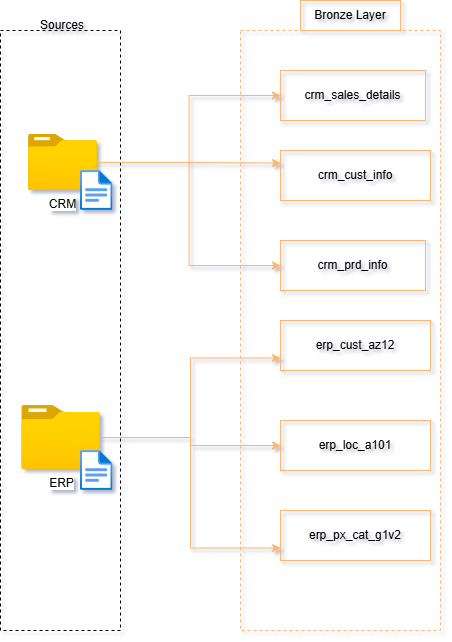

The diagram above was exported from draw.io. Its source (the exported page's mxGraphModel, read from the mxfile embedded in the PNG):
<mxGraphModel dx="1426" dy="841" grid="1" gridSize="10" guides="1" tooltips="1" connect="1" arrows="1" fold="1" page="0" pageScale="1" pageWidth="850" pageHeight="1100" background="#ffffff" math="0" shadow="1">
  <root>
    <mxCell id="0" />
    <mxCell id="1" parent="0" />
    <mxCell id="4E2dH_lq2mU9tJwN37UT-1" value="" style="rounded=0;whiteSpace=wrap;html=1;fillColor=none;dashed=1;fontColor=#000000;strokeColor=#000000;" vertex="1" parent="1">
      <mxGeometry x="80" y="120" width="120" height="600" as="geometry" />
    </mxCell>
    <mxCell id="4E2dH_lq2mU9tJwN37UT-18" style="edgeStyle=orthogonalEdgeStyle;rounded=0;orthogonalLoop=1;jettySize=auto;html=1;entryX=0;entryY=0.25;entryDx=0;entryDy=0;fontColor=#000000;strokeColor=#FFB570;" edge="1" parent="1" source="4E2dH_lq2mU9tJwN37UT-2" target="4E2dH_lq2mU9tJwN37UT-10">
      <mxGeometry relative="1" as="geometry" />
    </mxCell>
    <mxCell id="4E2dH_lq2mU9tJwN37UT-19" style="edgeStyle=orthogonalEdgeStyle;rounded=0;orthogonalLoop=1;jettySize=auto;html=1;entryX=0;entryY=0.5;entryDx=0;entryDy=0;fontColor=#000000;strokeColor=#FFB570;" edge="1" parent="1" source="4E2dH_lq2mU9tJwN37UT-2" target="4E2dH_lq2mU9tJwN37UT-9">
      <mxGeometry relative="1" as="geometry" />
    </mxCell>
    <mxCell id="4E2dH_lq2mU9tJwN37UT-20" style="edgeStyle=orthogonalEdgeStyle;rounded=0;orthogonalLoop=1;jettySize=auto;html=1;entryX=0;entryY=0.5;entryDx=0;entryDy=0;fontColor=#000000;strokeColor=#FFB570;" edge="1" parent="1" source="4E2dH_lq2mU9tJwN37UT-2" target="4E2dH_lq2mU9tJwN37UT-11">
      <mxGeometry relative="1" as="geometry" />
    </mxCell>
    <mxCell id="4E2dH_lq2mU9tJwN37UT-2" value="CRM" style="image;aspect=fixed;html=1;points=[];align=center;fontSize=12;image=img/lib/azure2/general/Folder_Blank.svg;fontColor=#000000;" vertex="1" parent="1">
      <mxGeometry x="107.96" y="224" width="69" height="56.00000000000001" as="geometry" />
    </mxCell>
    <mxCell id="4E2dH_lq2mU9tJwN37UT-5" value="" style="image;aspect=fixed;html=1;points=[];align=center;fontSize=12;image=img/lib/azure2/general/File.svg;fontColor=#000000;" vertex="1" parent="1">
      <mxGeometry x="160.00000000000003" y="260" width="32.46" height="40" as="geometry" />
    </mxCell>
    <mxCell id="4E2dH_lq2mU9tJwN37UT-15" style="edgeStyle=orthogonalEdgeStyle;rounded=0;orthogonalLoop=1;jettySize=auto;html=1;entryX=0;entryY=0.5;entryDx=0;entryDy=0;fontColor=#000000;strokeColor=#FFB570;" edge="1" parent="1" source="4E2dH_lq2mU9tJwN37UT-3" target="4E2dH_lq2mU9tJwN37UT-13">
      <mxGeometry relative="1" as="geometry" />
    </mxCell>
    <mxCell id="4E2dH_lq2mU9tJwN37UT-16" style="edgeStyle=orthogonalEdgeStyle;rounded=0;orthogonalLoop=1;jettySize=auto;html=1;entryX=0;entryY=0.75;entryDx=0;entryDy=0;exitX=1.038;exitY=0.501;exitDx=0;exitDy=0;exitPerimeter=0;fontColor=#000000;strokeColor=#FFB570;" edge="1" parent="1" source="4E2dH_lq2mU9tJwN37UT-3" target="4E2dH_lq2mU9tJwN37UT-12">
      <mxGeometry relative="1" as="geometry" />
    </mxCell>
    <mxCell id="4E2dH_lq2mU9tJwN37UT-17" style="edgeStyle=orthogonalEdgeStyle;rounded=0;orthogonalLoop=1;jettySize=auto;html=1;entryX=0;entryY=0.75;entryDx=0;entryDy=0;fontColor=#000000;strokeColor=#FFB570;" edge="1" parent="1" source="4E2dH_lq2mU9tJwN37UT-3" target="4E2dH_lq2mU9tJwN37UT-14">
      <mxGeometry relative="1" as="geometry" />
    </mxCell>
    <mxCell id="4E2dH_lq2mU9tJwN37UT-3" value="ERP" style="image;aspect=fixed;html=1;points=[];align=center;fontSize=12;image=img/lib/azure2/general/Folder_Blank.svg;fontColor=#000000;" vertex="1" parent="1">
      <mxGeometry x="101.23" y="495" width="78.77" height="63.93" as="geometry" />
    </mxCell>
    <mxCell id="4E2dH_lq2mU9tJwN37UT-4" value="" style="image;aspect=fixed;html=1;points=[];align=center;fontSize=12;image=img/lib/azure2/general/File.svg;fontColor=#000000;" vertex="1" parent="1">
      <mxGeometry x="160.00000000000003" y="540" width="32.46" height="40" as="geometry" />
    </mxCell>
    <mxCell id="4E2dH_lq2mU9tJwN37UT-6" value="Sources" style="text;html=1;whiteSpace=wrap;strokeColor=none;fillColor=none;align=center;verticalAlign=middle;rounded=0;fontColor=#000000;" vertex="1" parent="1">
      <mxGeometry x="92.46" y="100" width="100" height="30" as="geometry" />
    </mxCell>
    <mxCell id="4E2dH_lq2mU9tJwN37UT-7" value="" style="rounded=0;whiteSpace=wrap;html=1;fillColor=none;dashed=1;fontColor=#000000;strokeColor=#FFB570;" vertex="1" parent="1">
      <mxGeometry x="320" y="120" width="200" height="600" as="geometry" />
    </mxCell>
    <mxCell id="4E2dH_lq2mU9tJwN37UT-8" value="Bronze Layer" style="text;html=1;whiteSpace=wrap;strokeColor=#FFB570;fillColor=none;align=center;verticalAlign=middle;rounded=0;fontColor=#000000;" vertex="1" parent="1">
      <mxGeometry x="380" y="90" width="100" height="30" as="geometry" />
    </mxCell>
    <mxCell id="4E2dH_lq2mU9tJwN37UT-9" value="crm_sales_details" style="text;html=1;whiteSpace=wrap;strokeColor=#FFB570;fillColor=none;align=center;verticalAlign=middle;rounded=0;fontColor=#000000;" vertex="1" parent="1">
      <mxGeometry x="360" y="160" width="145" height="50" as="geometry" />
    </mxCell>
    <mxCell id="4E2dH_lq2mU9tJwN37UT-10" value="crm_cust_info" style="text;html=1;whiteSpace=wrap;strokeColor=#FFB570;fillColor=none;align=center;verticalAlign=middle;rounded=0;fontColor=#000000;" vertex="1" parent="1">
      <mxGeometry x="360" y="240" width="150" height="50" as="geometry" />
    </mxCell>
    <mxCell id="4E2dH_lq2mU9tJwN37UT-11" value="crm_prd_info" style="text;html=1;whiteSpace=wrap;strokeColor=#FFB570;fillColor=none;align=center;verticalAlign=middle;rounded=0;fontColor=#000000;" vertex="1" parent="1">
      <mxGeometry x="360" y="330" width="145" height="50" as="geometry" />
    </mxCell>
    <mxCell id="4E2dH_lq2mU9tJwN37UT-12" value="erp_cust_az12" style="text;html=1;whiteSpace=wrap;strokeColor=#FFB570;fillColor=none;align=center;verticalAlign=middle;rounded=0;fontColor=#000000;" vertex="1" parent="1">
      <mxGeometry x="360" y="410" width="150" height="50" as="geometry" />
    </mxCell>
    <mxCell id="4E2dH_lq2mU9tJwN37UT-13" value="erp_loc_a101" style="text;html=1;whiteSpace=wrap;strokeColor=#FFB570;fillColor=none;align=center;verticalAlign=middle;rounded=0;fontColor=#000000;" vertex="1" parent="1">
      <mxGeometry x="360" y="510" width="150" height="50" as="geometry" />
    </mxCell>
    <mxCell id="4E2dH_lq2mU9tJwN37UT-14" value="erp_px_cat_g1v2" style="text;html=1;whiteSpace=wrap;strokeColor=#FFB570;fillColor=none;align=center;verticalAlign=middle;rounded=0;fontColor=#000000;" vertex="1" parent="1">
      <mxGeometry x="360" y="600" width="150" height="50" as="geometry" />
    </mxCell>
  </root>
</mxGraphModel>